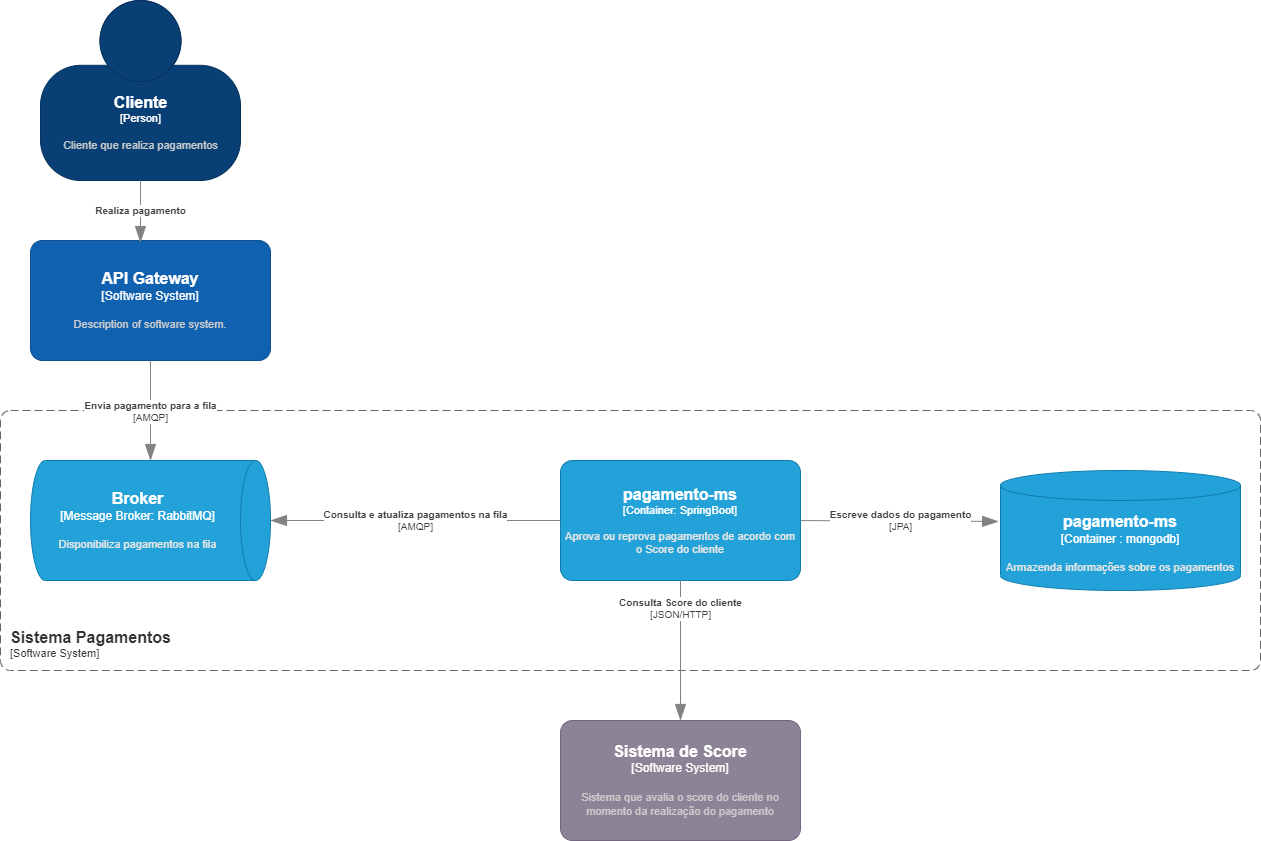

The diagram above was exported from draw.io. Its source (the exported page's mxGraphModel, read from the mxfile embedded in the PNG):
<mxGraphModel dx="1673" dy="2065" grid="1" gridSize="10" guides="1" tooltips="1" connect="1" arrows="1" fold="1" page="1" pageScale="1" pageWidth="827" pageHeight="1169" math="0" shadow="0">
  <root>
    <mxCell id="0" />
    <mxCell id="1" parent="0" />
    <object placeholders="1" c4Name="Cliente" c4Type="Person" c4Description="Cliente que realiza pagamentos" label="&lt;font style=&quot;font-size: 16px&quot;&gt;&lt;b&gt;%c4Name%&lt;/b&gt;&lt;/font&gt;&lt;div&gt;[%c4Type%]&lt;/div&gt;&lt;br&gt;&lt;div&gt;&lt;font style=&quot;font-size: 11px&quot;&gt;&lt;font color=&quot;#cccccc&quot;&gt;%c4Description%&lt;/font&gt;&lt;/div&gt;" id="FPWTtNjsCHwo0Zch4W6c-1">
      <mxCell style="html=1;fontSize=11;dashed=0;whitespace=wrap;fillColor=#083F75;strokeColor=#06315C;fontColor=#ffffff;shape=mxgraph.c4.person2;align=center;metaEdit=1;points=[[0.5,0,0],[1,0.5,0],[1,0.75,0],[0.75,1,0],[0.5,1,0],[0.25,1,0],[0,0.75,0],[0,0.5,0]];resizable=0;" vertex="1" parent="1">
        <mxGeometry x="80" y="-160" width="200" height="180" as="geometry" />
      </mxCell>
    </object>
    <object placeholders="1" c4Name="Sistema Pagamentos" c4Type="SystemScopeBoundary" c4Application="Software System" label="&lt;font style=&quot;font-size: 16px&quot;&gt;&lt;b&gt;&lt;div style=&quot;text-align: left&quot;&gt;%c4Name%&lt;/div&gt;&lt;/b&gt;&lt;/font&gt;&lt;div style=&quot;text-align: left&quot;&gt;[%c4Application%]&lt;/div&gt;" id="FPWTtNjsCHwo0Zch4W6c-3">
      <mxCell style="rounded=1;fontSize=11;whiteSpace=wrap;html=1;dashed=1;arcSize=20;fillColor=none;strokeColor=#666666;fontColor=#333333;labelBackgroundColor=none;align=left;verticalAlign=bottom;labelBorderColor=none;spacingTop=0;spacing=10;dashPattern=8 4;metaEdit=1;rotatable=0;perimeter=rectanglePerimeter;noLabel=0;labelPadding=0;allowArrows=0;connectable=0;expand=0;recursiveResize=0;editable=1;pointerEvents=0;absoluteArcSize=1;points=[[0.25,0,0],[0.5,0,0],[0.75,0,0],[1,0.25,0],[1,0.5,0],[1,0.75,0],[0.75,1,0],[0.5,1,0],[0.25,1,0],[0,0.75,0],[0,0.5,0],[0,0.25,0]];" vertex="1" parent="1">
        <mxGeometry x="40" y="250" width="1260" height="260" as="geometry" />
      </mxCell>
    </object>
    <object placeholders="1" c4Name="API Gateway" c4Type="Software System" c4Description="Description of software system." label="&lt;font style=&quot;font-size: 16px&quot;&gt;&lt;b&gt;%c4Name%&lt;/b&gt;&lt;/font&gt;&lt;div&gt;[%c4Type%]&lt;/div&gt;&lt;br&gt;&lt;div&gt;&lt;font style=&quot;font-size: 11px&quot;&gt;&lt;font color=&quot;#cccccc&quot;&gt;%c4Description%&lt;/font&gt;&lt;/div&gt;" id="FPWTtNjsCHwo0Zch4W6c-4">
      <mxCell style="rounded=1;whiteSpace=wrap;html=1;labelBackgroundColor=none;fillColor=#1061B0;fontColor=#ffffff;align=center;arcSize=10;strokeColor=#0D5091;metaEdit=1;resizable=0;points=[[0.25,0,0],[0.5,0,0],[0.75,0,0],[1,0.25,0],[1,0.5,0],[1,0.75,0],[0.75,1,0],[0.5,1,0],[0.25,1,0],[0,0.75,0],[0,0.5,0],[0,0.25,0]];" vertex="1" parent="1">
        <mxGeometry x="70" y="80" width="240" height="120" as="geometry" />
      </mxCell>
    </object>
    <object placeholders="1" c4Type="Broker" c4Container="Message Broker" c4Technology="RabbitMQ" c4Description="Disponibiliza pagamentos na fila" label="&lt;font style=&quot;font-size: 16px&quot;&gt;&lt;b&gt;%c4Type%&lt;/font&gt;&lt;div&gt;[%c4Container%:&amp;nbsp;%c4Technology%]&lt;/div&gt;&lt;br&gt;&lt;div&gt;&lt;font style=&quot;font-size: 11px&quot;&gt;&lt;font color=&quot;#E6E6E6&quot;&gt;%c4Description%&lt;/font&gt;&lt;/div&gt;" id="FPWTtNjsCHwo0Zch4W6c-5">
      <mxCell style="shape=cylinder3;size=15;direction=south;whiteSpace=wrap;html=1;boundedLbl=1;rounded=0;labelBackgroundColor=none;fillColor=#23A2D9;fontSize=12;fontColor=#ffffff;align=center;strokeColor=#0E7DAD;metaEdit=1;points=[[0.5,0,0],[1,0.25,0],[1,0.5,0],[1,0.75,0],[0.5,1,0],[0,0.75,0],[0,0.5,0],[0,0.25,0]];resizable=0;" vertex="1" parent="1">
        <mxGeometry x="70" y="300" width="240" height="120" as="geometry" />
      </mxCell>
    </object>
    <object placeholders="1" c4Name="pagamento-ms" c4Type="Container" c4Technology="SpringBoot" c4Description="Aprova ou reprova pagamentos de acordo com o Score do cliente" label="&lt;font style=&quot;font-size: 16px&quot;&gt;&lt;b&gt;%c4Name%&lt;/b&gt;&lt;/font&gt;&lt;div&gt;[%c4Type%: %c4Technology%]&lt;/div&gt;&lt;br&gt;&lt;div&gt;&lt;font style=&quot;font-size: 11px&quot;&gt;&lt;font color=&quot;#E6E6E6&quot;&gt;%c4Description%&lt;/font&gt;&lt;/div&gt;" id="FPWTtNjsCHwo0Zch4W6c-6">
      <mxCell style="rounded=1;whiteSpace=wrap;html=1;fontSize=11;labelBackgroundColor=none;fillColor=#23A2D9;fontColor=#ffffff;align=center;arcSize=10;strokeColor=#0E7DAD;metaEdit=1;resizable=0;points=[[0.25,0,0],[0.5,0,0],[0.75,0,0],[1,0.25,0],[1,0.5,0],[1,0.75,0],[0.75,1,0],[0.5,1,0],[0.25,1,0],[0,0.75,0],[0,0.5,0],[0,0.25,0]];" vertex="1" parent="1">
        <mxGeometry x="600" y="300" width="240" height="120" as="geometry" />
      </mxCell>
    </object>
    <object placeholders="1" c4Type="pagamento-ms" c4Container="Container " c4Technology="mongodb" c4Description="Armazenda informações sobre os pagamentos" label="&lt;font style=&quot;font-size: 16px&quot;&gt;&lt;b&gt;%c4Type%&lt;/font&gt;&lt;div&gt;[%c4Container%:&amp;nbsp;%c4Technology%]&lt;/div&gt;&lt;br&gt;&lt;div&gt;&lt;font style=&quot;font-size: 11px&quot;&gt;&lt;font color=&quot;#E6E6E6&quot;&gt;%c4Description%&lt;/font&gt;&lt;/div&gt;" id="FPWTtNjsCHwo0Zch4W6c-10">
      <mxCell style="shape=cylinder3;size=15;whiteSpace=wrap;html=1;boundedLbl=1;rounded=0;labelBackgroundColor=none;fillColor=#23A2D9;fontSize=12;fontColor=#ffffff;align=center;strokeColor=#0E7DAD;metaEdit=1;points=[[0.5,0,0],[1,0.25,0],[1,0.5,0],[1,0.75,0],[0.5,1,0],[0,0.75,0],[0,0.5,0],[0,0.25,0]];resizable=0;" vertex="1" parent="1">
        <mxGeometry x="1040" y="310" width="240" height="120" as="geometry" />
      </mxCell>
    </object>
    <object placeholders="1" c4Name="Sistema de Score" c4Type="Software System" c4Description="Sistema que avalia o score do cliente no momento da realização do pagamento" label="&lt;font style=&quot;font-size: 16px&quot;&gt;&lt;b&gt;%c4Name%&lt;/b&gt;&lt;/font&gt;&lt;div&gt;[%c4Type%]&lt;/div&gt;&lt;br&gt;&lt;div&gt;&lt;font style=&quot;font-size: 11px&quot;&gt;&lt;font color=&quot;#cccccc&quot;&gt;%c4Description%&lt;/font&gt;&lt;/div&gt;" id="FPWTtNjsCHwo0Zch4W6c-11">
      <mxCell style="rounded=1;whiteSpace=wrap;html=1;labelBackgroundColor=none;fillColor=#8C8496;fontColor=#ffffff;align=center;arcSize=10;strokeColor=#736782;metaEdit=1;resizable=0;points=[[0.25,0,0],[0.5,0,0],[0.75,0,0],[1,0.25,0],[1,0.5,0],[1,0.75,0],[0.75,1,0],[0.5,1,0],[0.25,1,0],[0,0.75,0],[0,0.5,0],[0,0.25,0]];" vertex="1" parent="1">
        <mxGeometry x="600" y="560" width="240" height="120" as="geometry" />
      </mxCell>
    </object>
    <object placeholders="1" c4Type="Relationship" c4Description="Realiza pagamento" label="&lt;div style=&quot;text-align: left&quot;&gt;&lt;div style=&quot;text-align: center&quot;&gt;&lt;b&gt;%c4Description%&lt;/b&gt;&lt;/div&gt;" id="FPWTtNjsCHwo0Zch4W6c-13">
      <mxCell style="endArrow=blockThin;html=1;fontSize=10;fontColor=#404040;strokeWidth=1;endFill=1;strokeColor=#828282;elbow=vertical;metaEdit=1;endSize=14;startSize=14;jumpStyle=arc;jumpSize=16;rounded=0;edgeStyle=orthogonalEdgeStyle;entryX=0.458;entryY=0.017;entryDx=0;entryDy=0;entryPerimeter=0;" edge="1" parent="1" source="FPWTtNjsCHwo0Zch4W6c-1" target="FPWTtNjsCHwo0Zch4W6c-4">
        <mxGeometry width="240" relative="1" as="geometry">
          <mxPoint x="170" y="-20" as="sourcePoint" />
          <mxPoint x="170" y="130" as="targetPoint" />
        </mxGeometry>
      </mxCell>
    </object>
    <object placeholders="1" c4Type="Relationship" c4Technology="AMQP" c4Description="Envia pagamento para a fila" label="&lt;div style=&quot;text-align: left&quot;&gt;&lt;div style=&quot;text-align: center&quot;&gt;&lt;b&gt;%c4Description%&lt;/b&gt;&lt;/div&gt;&lt;div style=&quot;text-align: center&quot;&gt;[%c4Technology%]&lt;/div&gt;&lt;/div&gt;" id="FPWTtNjsCHwo0Zch4W6c-14">
      <mxCell style="endArrow=blockThin;html=1;fontSize=10;fontColor=#404040;strokeWidth=1;endFill=1;strokeColor=#828282;elbow=vertical;metaEdit=1;endSize=14;startSize=14;jumpStyle=arc;jumpSize=16;rounded=0;edgeStyle=orthogonalEdgeStyle;" edge="1" parent="1" source="FPWTtNjsCHwo0Zch4W6c-4" target="FPWTtNjsCHwo0Zch4W6c-5">
        <mxGeometry width="240" relative="1" as="geometry">
          <mxPoint x="190" y="170" as="sourcePoint" />
          <mxPoint x="190" y="290" as="targetPoint" />
        </mxGeometry>
      </mxCell>
    </object>
    <object placeholders="1" c4Type="Relationship" c4Technology="AMQP" c4Description="Consulta e atualiza pagamentos na fila" label="&lt;div style=&quot;text-align: left&quot;&gt;&lt;div style=&quot;text-align: center&quot;&gt;&lt;b&gt;%c4Description%&lt;/b&gt;&lt;/div&gt;&lt;div style=&quot;text-align: center&quot;&gt;[%c4Technology%]&lt;/div&gt;&lt;/div&gt;" id="FPWTtNjsCHwo0Zch4W6c-17">
      <mxCell style="endArrow=blockThin;html=1;fontSize=10;fontColor=#404040;strokeWidth=1;endFill=1;strokeColor=#828282;elbow=vertical;metaEdit=1;endSize=14;startSize=14;jumpStyle=arc;jumpSize=16;rounded=0;edgeStyle=orthogonalEdgeStyle;" edge="1" parent="1" source="FPWTtNjsCHwo0Zch4W6c-6" target="FPWTtNjsCHwo0Zch4W6c-5">
        <mxGeometry width="240" relative="1" as="geometry">
          <mxPoint x="210" y="360" as="sourcePoint" />
          <mxPoint x="320" y="360" as="targetPoint" />
        </mxGeometry>
      </mxCell>
    </object>
    <object placeholders="1" c4Type="Relationship" c4Technology="JPA" c4Description="Escreve dados do pagamento" label="&lt;div style=&quot;text-align: left&quot;&gt;&lt;div style=&quot;text-align: center&quot;&gt;&lt;b&gt;%c4Description%&lt;/b&gt;&lt;/div&gt;&lt;div style=&quot;text-align: center&quot;&gt;[%c4Technology%]&lt;/div&gt;&lt;/div&gt;" id="FPWTtNjsCHwo0Zch4W6c-20">
      <mxCell style="endArrow=blockThin;html=1;fontSize=10;fontColor=#404040;strokeWidth=1;endFill=1;strokeColor=#828282;elbow=vertical;metaEdit=1;endSize=14;startSize=14;jumpStyle=arc;jumpSize=16;rounded=0;edgeStyle=orthogonalEdgeStyle;entryX=-0.008;entryY=0.425;entryDx=0;entryDy=0;entryPerimeter=0;" edge="1" parent="1" source="FPWTtNjsCHwo0Zch4W6c-6" target="FPWTtNjsCHwo0Zch4W6c-10">
        <mxGeometry width="240" relative="1" as="geometry">
          <mxPoint x="740" y="360" as="sourcePoint" />
          <mxPoint x="990" y="360" as="targetPoint" />
        </mxGeometry>
      </mxCell>
    </object>
    <object placeholders="1" c4Type="Relationship" c4Technology="JSON/HTTP" c4Description="Consulta Score do cliente" label="&lt;div style=&quot;text-align: left&quot;&gt;&lt;div style=&quot;text-align: center&quot;&gt;&lt;b&gt;%c4Description%&lt;/b&gt;&lt;/div&gt;&lt;div style=&quot;text-align: center&quot;&gt;[%c4Technology%]&lt;/div&gt;&lt;/div&gt;" id="FPWTtNjsCHwo0Zch4W6c-22">
      <mxCell style="endArrow=blockThin;html=1;fontSize=10;fontColor=#404040;strokeWidth=1;endFill=1;strokeColor=#828282;elbow=vertical;metaEdit=1;endSize=14;startSize=14;jumpStyle=arc;jumpSize=16;rounded=0;edgeStyle=orthogonalEdgeStyle;entryX=0.5;entryY=0;entryDx=0;entryDy=0;entryPerimeter=0;" edge="1" parent="1" source="FPWTtNjsCHwo0Zch4W6c-6" target="FPWTtNjsCHwo0Zch4W6c-11">
        <mxGeometry x="-0.5897" width="240" relative="1" as="geometry">
          <mxPoint x="620" y="420" as="sourcePoint" />
          <mxPoint x="860" y="580" as="targetPoint" />
          <Array as="points" />
          <mxPoint as="offset" />
        </mxGeometry>
      </mxCell>
    </object>
  </root>
</mxGraphModel>